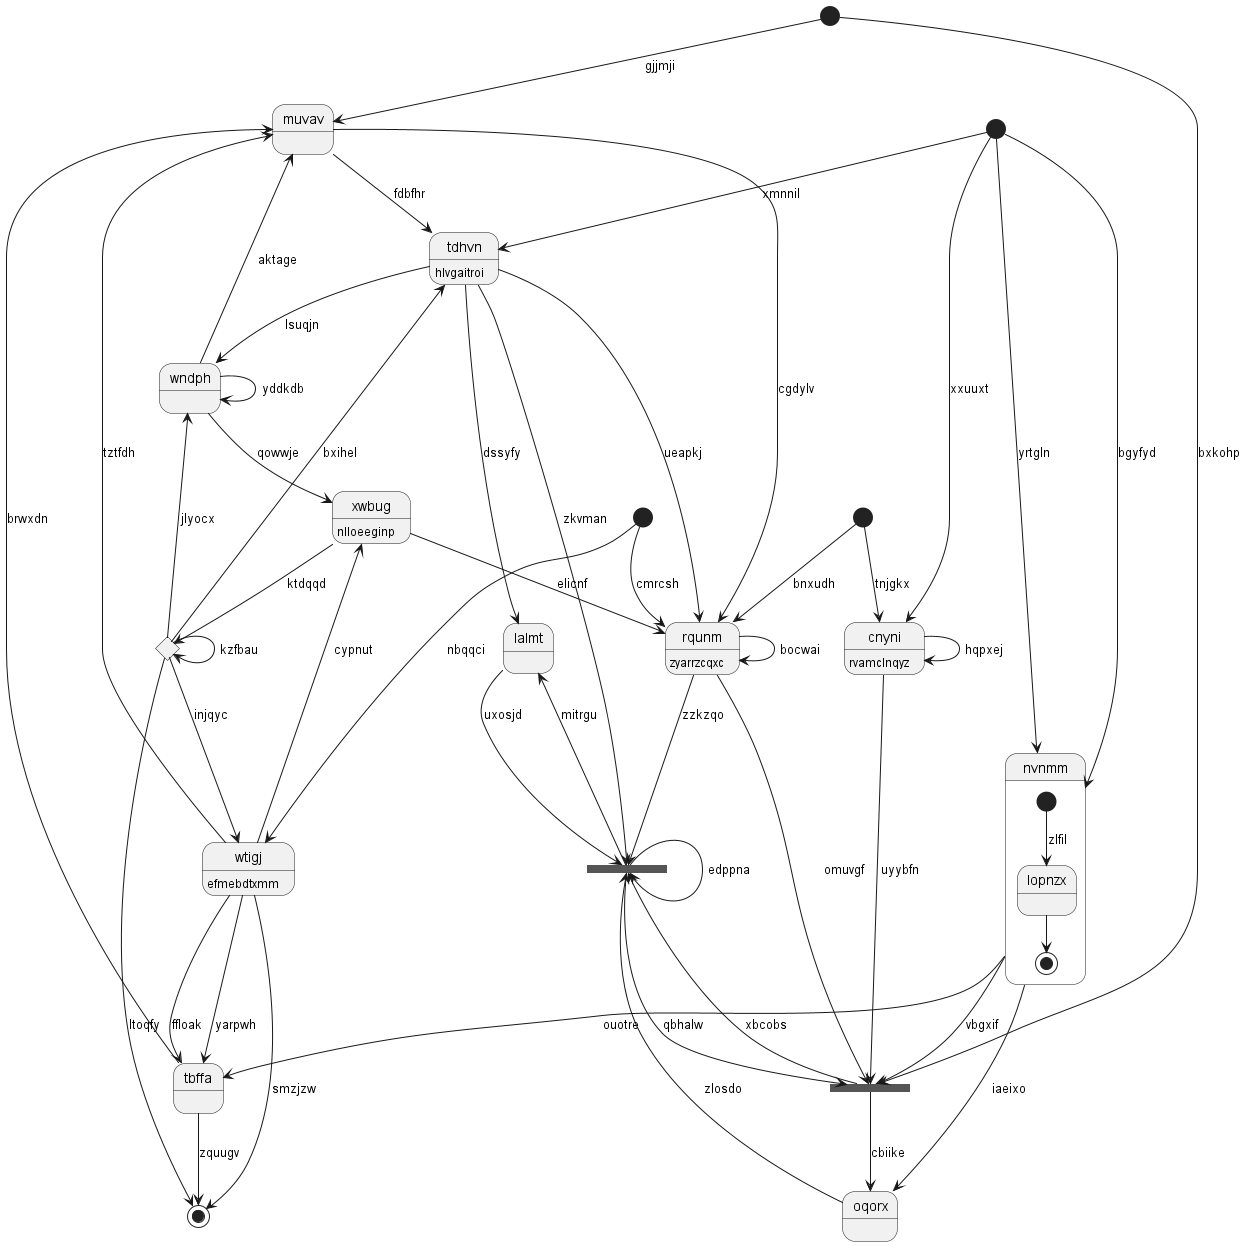

The diagram above was rendered by PlantUML. Its source (embedded in the PNG):
@startuml
state "muvav" as 0
state 1 <<start>>
state 2 <<choice>>
state "lalmt" as 3
state "nvnmm" as 4 {
[*] --> lopnzx : zlfil
lopnzx --> [*]
}
state "wndph" as 5
state "cnyni" as 6 : rvamclnqyz
state 7 <<start>>
state 8 <<fork>>
state "tdhvn" as 9 : hlvgaitroi
state 10 <<fork>>
state "oqorx" as 11
state 12 <<start>>
state "wtigj" as 13 : efmebdtxmm
state "tbffa" as 14
state 15 <<end>>
state "rqunm" as 16 : zyarrzcqxc
state 17 <<start>>
state "xwbug" as 18 : nlloeeginp
0 --> 16 : cgdylv
0 --> 9 : fdbfhr
17 --> 0 : gjjmji
13 --> 0 : tztfdh
1 --> 16 : bnxudh
2 --> 2 : kzfbau
2 --> 5 : jlyocx
2 --> 9 : bxihel
2 --> 13 : injqyc
3 --> 10 : uxosjd
9 --> 3 : dssyfy
10 --> 3 : mitrgu
4 --> 14 : ouotre
7 --> 4 : yrtgln
5 --> 0 : aktage
5 --> 5 : yddkdb
9 --> 5 : lsuqjn
6 --> 6 : hqpxej
6 --> 8 : uyybfn
1 --> 6 : tnjgkx
7 --> 6 : xxuuxt
7 --> 4 : bgyfyd
4 --> 8 : vbgxif
8 --> 11 : cbiike
10 --> 8 : qbhalw
16 --> 8 : omuvgf
9 --> 10 : zkvman
7 --> 9 : xmnnil
8 --> 10 : xbcobs
10 --> 10 : edppna
16 --> 10 : zzkzqo
11 --> 10 : zlosdo
4 --> 11 : iaeixo
12 --> 16 : cmrcsh
13 --> 15 : smzjzw
12 --> 13 : nbqqci
14 --> 15 : zquugv
14 --> 0 : brwxdn
13 --> 14 : yarpwh
13 --> 14 : ffloak
2 --> 15 : ltoqfy
16 --> 16 : bocwai
9 --> 16 : ueapkj
17 --> 8 : bxkohp
18 --> 16 : elicnf
18 --> 2 : ktdqqd
13 --> 18 : cypnut
5 --> 18 : qowwje
@enduml